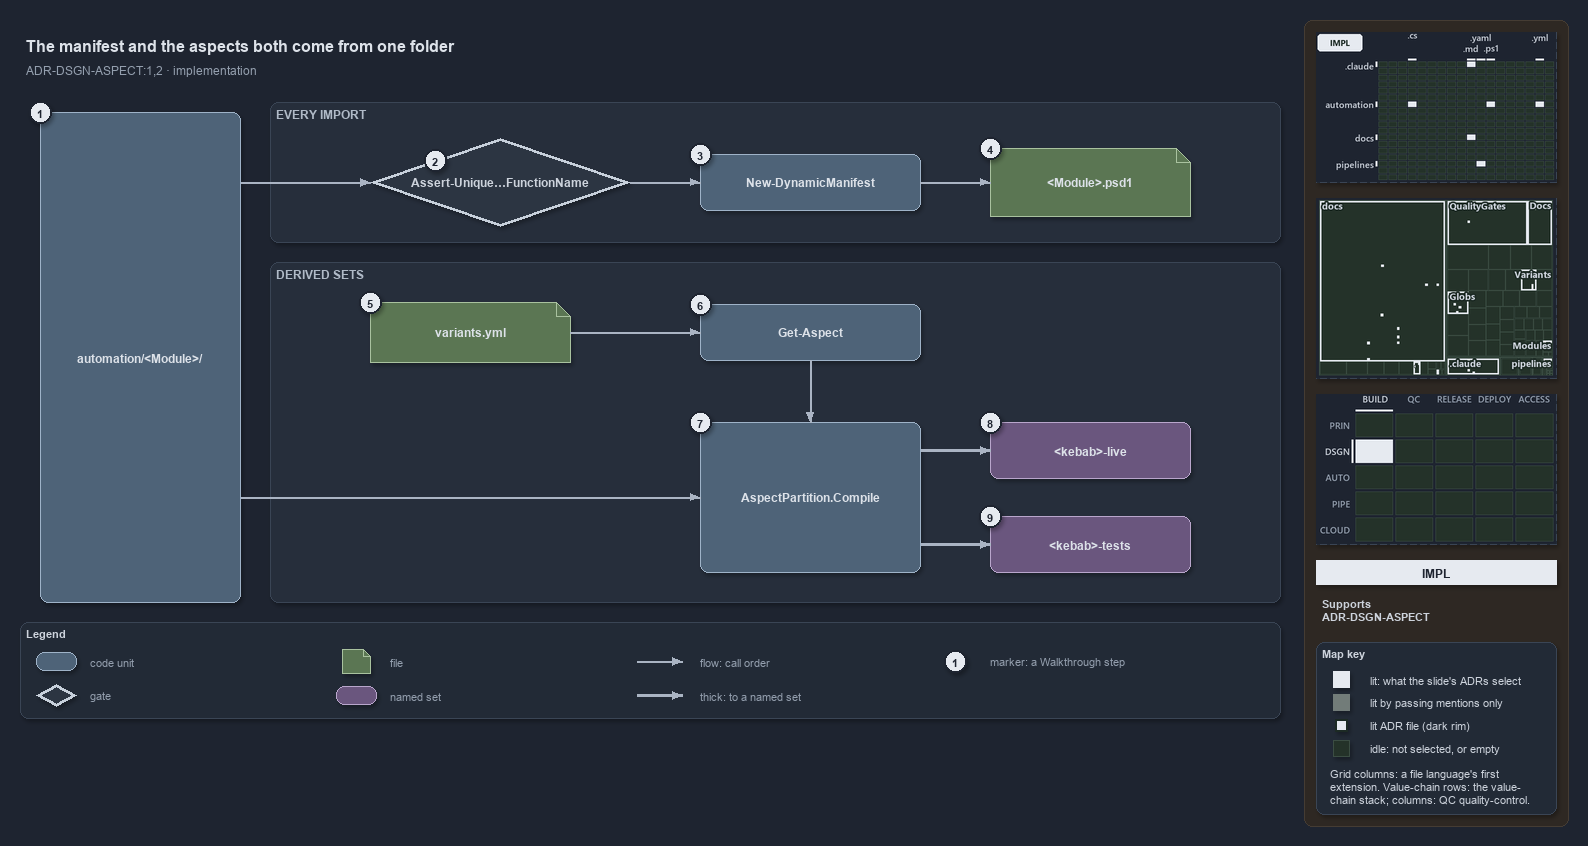

The diagram above was exported from draw.io. Its source (the exported page's mxGraphModel, read from the mxfile embedded in the PNG):
<mxGraphModel dx="1024" dy="768" grid="0" gridSize="10" guides="1" tooltips="1" connect="1" arrows="1" fold="1" page="1" pageScale="1" pageWidth="1572" pageHeight="722" background="#1E2430" math="0" shadow="1">
  <root>
    <mxCell id="0" />
    <mxCell id="1" parent="0" />
    <mxCell id="sidebar-bg" value="" style="rounded=1;arcSize=2;html=1;fillColor=#2E2823;strokeColor=#453C33;shadow=0;" vertex="1" parent="1">
      <mxGeometry x="1304" y="4" width="264" height="806" as="geometry" />
    </mxCell>
    <mxCell id="title" value="The manifest and the aspects both come from one folder" style="text;html=1;align=left;verticalAlign=middle;fontSize=16;fontStyle=1;fontColor=#DDE2E9;" vertex="1" parent="1">
      <mxGeometry x="20" y="14" width="1260" height="30" as="geometry" />
    </mxCell>
    <mxCell id="subtitle" value="ADR-DSGN-ASPECT:1,2 &amp;#183; implementation" style="text;html=1;align=left;verticalAlign=middle;fontSize=12;fontColor=#949FAE;" vertex="1" parent="1">
      <mxGeometry x="20" y="44" width="1240" height="20" as="geometry" />
    </mxCell>
    <mxCell id="band-import" value="EVERY IMPORT" style="rounded=1;html=1;arcSize=3;fillColor=#262E3B;strokeColor=#3A4555;verticalAlign=top;align=left;spacingLeft=8;fontStyle=1;fontSize=12;fontColor=#B0BAC7;" vertex="1" parent="1">
      <mxGeometry x="270" y="86" width="1010" height="140" as="geometry" />
    </mxCell>
    <mxCell id="band-sets" value="DERIVED SETS" style="rounded=1;html=1;arcSize=3;fillColor=#262E3B;strokeColor=#3A4555;verticalAlign=top;align=left;spacingLeft=8;fontStyle=1;fontSize=12;fontColor=#B0BAC7;" vertex="1" parent="1">
      <mxGeometry x="270" y="246" width="1010" height="340" as="geometry" />
    </mxCell>
    <mxCell id="folder" value="&lt;b&gt;automation/&amp;lt;Module&amp;gt;/&lt;/b&gt;" style="rounded=1;whiteSpace=wrap;html=1;arcSize=20;fillColor=#4E6378;strokeColor=#9FB3C8;fontColor=#DDE2E9;fontSize=12;" vertex="1" parent="1">
      <mxGeometry x="40" y="96" width="200" height="490" as="geometry" />
    </mxCell>
    <mxCell id="gate-unique" value="&lt;b&gt;Assert-Unique&amp;#8230;FunctionName&lt;/b&gt;" style="rhombus;whiteSpace=wrap;html=1;fillColor=#2C3542;strokeColor=#C7D0DB;strokeWidth=3;fontSize=12;fontColor=#CDD3DC;" vertex="1" parent="1">
      <mxGeometry x="370" y="122" width="260" height="88" as="geometry" />
    </mxCell>
    <mxCell id="manifest" value="&lt;b&gt;New-DynamicManifest&lt;/b&gt;" style="rounded=1;whiteSpace=wrap;html=1;arcSize=20;fillColor=#4E6378;strokeColor=#9FB3C8;fontColor=#DDE2E9;fontSize=12;" vertex="1" parent="1">
      <mxGeometry x="700" y="138" width="220" height="56" as="geometry" />
    </mxCell>
    <mxCell id="psd1" value="&lt;b&gt;&amp;lt;Module&amp;gt;.psd1&lt;/b&gt;" style="shape=note;size=14;whiteSpace=wrap;html=1;fillColor=#5B7653;strokeColor=#A9C29F;fontColor=#DDE2E9;fontSize=12;" vertex="1" parent="1">
      <mxGeometry x="990" y="132" width="200" height="68" as="geometry" />
    </mxCell>
    <mxCell id="variants" value="&lt;b&gt;variants.yml&lt;/b&gt;" style="shape=note;size=14;whiteSpace=wrap;html=1;fillColor=#5B7653;strokeColor=#A9C29F;fontColor=#DDE2E9;fontSize=12;" vertex="1" parent="1">
      <mxGeometry x="370" y="286" width="200" height="60" as="geometry" />
    </mxCell>
    <mxCell id="get-aspect" value="&lt;b&gt;Get-Aspect&lt;/b&gt;" style="rounded=1;whiteSpace=wrap;html=1;arcSize=20;fillColor=#4E6378;strokeColor=#9FB3C8;fontColor=#DDE2E9;fontSize=12;" vertex="1" parent="1">
      <mxGeometry x="700" y="288" width="220" height="56" as="geometry" />
    </mxCell>
    <mxCell id="compile" value="&lt;b&gt;AspectPartition.Compile&lt;/b&gt;" style="rounded=1;whiteSpace=wrap;html=1;arcSize=20;fillColor=#4E6378;strokeColor=#9FB3C8;fontColor=#DDE2E9;fontSize=12;" vertex="1" parent="1">
      <mxGeometry x="700" y="406" width="220" height="150" as="geometry" />
    </mxCell>
    <mxCell id="live" value="&lt;b&gt;&amp;lt;kebab&amp;gt;-live&lt;/b&gt;" style="rounded=1;whiteSpace=wrap;html=1;arcSize=20;fillColor=#6A567E;strokeColor=#B9A6CC;fontColor=#DDE2E9;fontSize=12;" vertex="1" parent="1">
      <mxGeometry x="990" y="406" width="200" height="56" as="geometry" />
    </mxCell>
    <mxCell id="tests" value="&lt;b&gt;&amp;lt;kebab&amp;gt;-tests&lt;/b&gt;" style="rounded=1;whiteSpace=wrap;html=1;arcSize=20;fillColor=#6A567E;strokeColor=#B9A6CC;fontColor=#DDE2E9;fontSize=12;" vertex="1" parent="1">
      <mxGeometry x="990" y="500" width="200" height="56" as="geometry" />
    </mxCell>
    <mxCell id="port-folder-r1" value="" style="text;html=1;strokeColor=none;fillColor=none;" vertex="1" parent="1">
      <mxGeometry x="240" y="166" width="1" height="1" as="geometry" />
    </mxCell>
    <mxCell id="edge-folder-unique" value="" style="edgeStyle=orthogonalEdgeStyle;rounded=1;html=1;endArrow=block;strokeColor=#AAB4C3;fontColor=#CDD3DC;shadow=0;" edge="1" parent="1" source="port-folder-r1" target="gate-unique">
      <mxGeometry relative="1" as="geometry" />
    </mxCell>
    <mxCell id="edge-unique-manifest" value="" style="edgeStyle=orthogonalEdgeStyle;rounded=1;html=1;endArrow=block;strokeColor=#AAB4C3;fontColor=#CDD3DC;shadow=0;" edge="1" parent="1" source="gate-unique" target="manifest">
      <mxGeometry relative="1" as="geometry" />
    </mxCell>
    <mxCell id="edge-manifest-psd1" value="" style="edgeStyle=orthogonalEdgeStyle;rounded=1;html=1;endArrow=block;strokeColor=#AAB4C3;fontColor=#CDD3DC;shadow=0;" edge="1" parent="1" source="manifest" target="psd1">
      <mxGeometry relative="1" as="geometry" />
    </mxCell>
    <mxCell id="edge-variants-aspect" value="" style="edgeStyle=orthogonalEdgeStyle;rounded=1;html=1;endArrow=block;strokeColor=#AAB4C3;fontColor=#CDD3DC;shadow=0;" edge="1" parent="1" source="variants" target="get-aspect">
      <mxGeometry relative="1" as="geometry" />
    </mxCell>
    <mxCell id="edge-aspect-compile" value="" style="edgeStyle=orthogonalEdgeStyle;rounded=1;html=1;endArrow=block;strokeColor=#AAB4C3;fontColor=#CDD3DC;shadow=0;" edge="1" parent="1" source="get-aspect" target="compile">
      <mxGeometry relative="1" as="geometry" />
    </mxCell>
    <mxCell id="port-folder-r2" value="" style="text;html=1;strokeColor=none;fillColor=none;" vertex="1" parent="1">
      <mxGeometry x="240" y="481" width="1" height="1" as="geometry" />
    </mxCell>
    <mxCell id="edge-folder-compile" value="" style="edgeStyle=orthogonalEdgeStyle;rounded=1;html=1;endArrow=block;strokeColor=#AAB4C3;fontColor=#CDD3DC;shadow=0;" edge="1" parent="1" source="port-folder-r2" target="compile">
      <mxGeometry relative="1" as="geometry" />
    </mxCell>
    <mxCell id="port-compile-r1" value="" style="text;html=1;strokeColor=none;fillColor=none;" vertex="1" parent="1">
      <mxGeometry x="920" y="434" width="1" height="1" as="geometry" />
    </mxCell>
    <mxCell id="edge-compile-live" value="" style="edgeStyle=orthogonalEdgeStyle;rounded=1;html=1;endArrow=block;strokeColor=#AAB4C3;strokeWidth=2.5;fontColor=#CDD3DC;shadow=0;" edge="1" parent="1" source="port-compile-r1" target="live">
      <mxGeometry relative="1" as="geometry" />
    </mxCell>
    <mxCell id="port-compile-r2" value="" style="text;html=1;strokeColor=none;fillColor=none;" vertex="1" parent="1">
      <mxGeometry x="920" y="528" width="1" height="1" as="geometry" />
    </mxCell>
    <mxCell id="edge-compile-tests" value="" style="edgeStyle=orthogonalEdgeStyle;rounded=1;html=1;endArrow=block;strokeColor=#AAB4C3;strokeWidth=2.5;fontColor=#CDD3DC;shadow=0;" edge="1" parent="1" source="port-compile-r2" target="tests">
      <mxGeometry relative="1" as="geometry" />
    </mxCell>
    <mxCell id="mark-1" value="1" style="ellipse;html=1;fillColor=#E6EAF0;strokeColor=#1E2430;strokeWidth=2;fontColor=#1E2430;fontStyle=1;fontSize=11;" vertex="1" parent="1">
      <mxGeometry x="29" y="85" width="22" height="22" as="geometry" />
    </mxCell>
    <mxCell id="mark-2" value="2" style="ellipse;html=1;fillColor=#E6EAF0;strokeColor=#1E2430;strokeWidth=2;fontColor=#1E2430;fontStyle=1;fontSize=11;" vertex="1" parent="1">
      <mxGeometry x="424" y="133" width="22" height="22" as="geometry" />
    </mxCell>
    <mxCell id="mark-3" value="3" style="ellipse;html=1;fillColor=#E6EAF0;strokeColor=#1E2430;strokeWidth=2;fontColor=#1E2430;fontStyle=1;fontSize=11;" vertex="1" parent="1">
      <mxGeometry x="689" y="127" width="22" height="22" as="geometry" />
    </mxCell>
    <mxCell id="mark-4" value="4" style="ellipse;html=1;fillColor=#E6EAF0;strokeColor=#1E2430;strokeWidth=2;fontColor=#1E2430;fontStyle=1;fontSize=11;" vertex="1" parent="1">
      <mxGeometry x="979" y="121" width="22" height="22" as="geometry" />
    </mxCell>
    <mxCell id="mark-5" value="5" style="ellipse;html=1;fillColor=#E6EAF0;strokeColor=#1E2430;strokeWidth=2;fontColor=#1E2430;fontStyle=1;fontSize=11;" vertex="1" parent="1">
      <mxGeometry x="359" y="275" width="22" height="22" as="geometry" />
    </mxCell>
    <mxCell id="mark-6" value="6" style="ellipse;html=1;fillColor=#E6EAF0;strokeColor=#1E2430;strokeWidth=2;fontColor=#1E2430;fontStyle=1;fontSize=11;" vertex="1" parent="1">
      <mxGeometry x="689" y="277" width="22" height="22" as="geometry" />
    </mxCell>
    <mxCell id="mark-7" value="7" style="ellipse;html=1;fillColor=#E6EAF0;strokeColor=#1E2430;strokeWidth=2;fontColor=#1E2430;fontStyle=1;fontSize=11;" vertex="1" parent="1">
      <mxGeometry x="689" y="395" width="22" height="22" as="geometry" />
    </mxCell>
    <mxCell id="mark-8" value="8" style="ellipse;html=1;fillColor=#E6EAF0;strokeColor=#1E2430;strokeWidth=2;fontColor=#1E2430;fontStyle=1;fontSize=11;" vertex="1" parent="1">
      <mxGeometry x="979" y="395" width="22" height="22" as="geometry" />
    </mxCell>
    <mxCell id="mark-9" value="9" style="ellipse;html=1;fillColor=#E6EAF0;strokeColor=#1E2430;strokeWidth=2;fontColor=#1E2430;fontStyle=1;fontSize=11;" vertex="1" parent="1">
      <mxGeometry x="979" y="489" width="22" height="22" as="geometry" />
    </mxCell>
    <mxCell id="legend" value="&lt;b&gt;Legend&lt;/b&gt;" style="rounded=1;whiteSpace=wrap;html=1;arcSize=6;fillColor=#222A36;strokeColor=#3A4555;align=left;verticalAlign=top;spacing=8;fontSize=11;fontColor=#CDD3DC;" vertex="1" parent="1">
      <mxGeometry x="20" y="606" width="1260" height="96" as="geometry" />
    </mxCell>
    <mxCell id="legend-code" value="" style="rounded=1;whiteSpace=wrap;html=1;arcSize=20;fillColor=#4E6378;strokeColor=#9FB3C8;fontColor=#DDE2E9;fontSize=12;" vertex="1" parent="1">
      <mxGeometry x="36" y="636" width="40" height="18" as="geometry" />
    </mxCell>
    <mxCell id="legend-code-text" value="code unit" style="text;html=1;align=left;verticalAlign=middle;fontSize=11;fontColor=#949FAE;" vertex="1" parent="1">
      <mxGeometry x="84" y="635" width="240" height="20" as="geometry" />
    </mxCell>
    <mxCell id="legend-gate" value="" style="rhombus;whiteSpace=wrap;html=1;fillColor=#2C3542;strokeColor=#C7D0DB;strokeWidth=3;fontSize=12;fontColor=#CDD3DC;" vertex="1" parent="1">
      <mxGeometry x="36" y="668" width="40" height="22" as="geometry" />
    </mxCell>
    <mxCell id="legend-gate-text" value="gate" style="text;html=1;align=left;verticalAlign=middle;fontSize=11;fontColor=#949FAE;" vertex="1" parent="1">
      <mxGeometry x="84" y="669" width="240" height="20" as="geometry" />
    </mxCell>
    <mxCell id="legend-file" value="" style="shape=note;size=7;whiteSpace=wrap;html=1;fillColor=#5B7653;strokeColor=#A9C29F;fontColor=#DDE2E9;fontSize=12;" vertex="1" parent="1">
      <mxGeometry x="342" y="633" width="28" height="24" as="geometry" />
    </mxCell>
    <mxCell id="legend-file-text" value="file" style="text;html=1;align=left;verticalAlign=middle;fontSize=11;fontColor=#949FAE;" vertex="1" parent="1">
      <mxGeometry x="384" y="635" width="240" height="20" as="geometry" />
    </mxCell>
    <mxCell id="legend-set" value="" style="rounded=1;whiteSpace=wrap;html=1;arcSize=20;fillColor=#6A567E;strokeColor=#B9A6CC;fontColor=#DDE2E9;fontSize=12;" vertex="1" parent="1">
      <mxGeometry x="336" y="670" width="40" height="18" as="geometry" />
    </mxCell>
    <mxCell id="legend-set-text" value="named set" style="text;html=1;align=left;verticalAlign=middle;fontSize=11;fontColor=#949FAE;" vertex="1" parent="1">
      <mxGeometry x="384" y="669" width="240" height="20" as="geometry" />
    </mxCell>
    <mxCell id="legend-flow-a" value="" style="text;html=1;strokeColor=none;fillColor=none;" vertex="1" parent="1">
      <mxGeometry x="636" y="645" width="1" height="1" as="geometry" />
    </mxCell>
    <mxCell id="legend-flow-b" value="" style="text;html=1;strokeColor=none;fillColor=none;" vertex="1" parent="1">
      <mxGeometry x="682" y="645" width="1" height="1" as="geometry" />
    </mxCell>
    <mxCell id="legend-flow" value="" style="edgeStyle=orthogonalEdgeStyle;rounded=1;html=1;endArrow=block;strokeColor=#AAB4C3;fontColor=#CDD3DC;shadow=0;" edge="1" parent="1" source="legend-flow-a" target="legend-flow-b">
      <mxGeometry relative="1" as="geometry" />
    </mxCell>
    <mxCell id="legend-flow-text" value="flow: call order" style="text;html=1;align=left;verticalAlign=middle;fontSize=11;fontColor=#949FAE;" vertex="1" parent="1">
      <mxGeometry x="694" y="635" width="240" height="20" as="geometry" />
    </mxCell>
    <mxCell id="legend-thick-a" value="" style="text;html=1;strokeColor=none;fillColor=none;" vertex="1" parent="1">
      <mxGeometry x="636" y="679" width="1" height="1" as="geometry" />
    </mxCell>
    <mxCell id="legend-thick-b" value="" style="text;html=1;strokeColor=none;fillColor=none;" vertex="1" parent="1">
      <mxGeometry x="682" y="679" width="1" height="1" as="geometry" />
    </mxCell>
    <mxCell id="legend-thick" value="" style="edgeStyle=orthogonalEdgeStyle;rounded=1;html=1;endArrow=block;strokeColor=#AAB4C3;strokeWidth=2.5;fontColor=#CDD3DC;shadow=0;" edge="1" parent="1" source="legend-thick-a" target="legend-thick-b">
      <mxGeometry relative="1" as="geometry" />
    </mxCell>
    <mxCell id="legend-thick-text" value="thick: to a named set" style="text;html=1;align=left;verticalAlign=middle;fontSize=11;fontColor=#949FAE;" vertex="1" parent="1">
      <mxGeometry x="694" y="669" width="240" height="20" as="geometry" />
    </mxCell>
    <mxCell id="legend-mark" value="1" style="ellipse;html=1;fillColor=#E6EAF0;strokeColor=#1E2430;strokeWidth=2;fontColor=#1E2430;fontStyle=1;fontSize=11;" vertex="1" parent="1">
      <mxGeometry x="944" y="634" width="22" height="22" as="geometry" />
    </mxCell>
    <mxCell id="legend-mark-text" value="marker: a Walkthrough step" style="text;html=1;align=left;verticalAlign=middle;fontSize=11;fontColor=#949FAE;" vertex="1" parent="1">
      <mxGeometry x="984" y="635" width="220" height="20" as="geometry" />
    </mxCell>
    <mxCell id="minimap-grid" value="" style="shape=image;html=1;imageAspect=0;aspect=fixed;verticalLabelPosition=bottom;strokeColor=#3A4555;dashed=1;fillColor=#222A36;image=data:image/png,(base64 omitted: 11744 chars);" vertex="1" parent="1">
      <mxGeometry x="1316" y="16" width="240" height="150" as="geometry" />
    </mxCell>
    <mxCell id="minimap-tree" value="" style="shape=image;html=1;imageAspect=0;aspect=fixed;verticalLabelPosition=bottom;strokeColor=#3A4555;dashed=1;fillColor=#222A36;image=data:image/png,(base64 omitted: 21216 chars);" vertex="1" parent="1">
      <mxGeometry x="1316" y="182" width="240" height="180" as="geometry" />
    </mxCell>
    <mxCell id="minimap-chain" value="" style="shape=image;html=1;imageAspect=0;aspect=fixed;verticalLabelPosition=bottom;strokeColor=#3A4555;dashed=1;fillColor=#222A36;image=data:image/png,(base64 omitted: 12436 chars);" vertex="1" parent="1">
      <mxGeometry x="1316" y="378" width="240" height="150" as="geometry" />
    </mxCell>
    <mxCell id="lens-badge" value="IMPL" style="rounded=0;whiteSpace=wrap;html=1;align=center;verticalAlign=middle;fontSize=12;fontStyle=1;fontColor=#1E2430;fillColor=#E6EAF0;strokeColor=none;" vertex="1" parent="1">
      <mxGeometry x="1316" y="544" width="240" height="24" as="geometry" />
    </mxCell>
    <mxCell id="supports" value="&lt;b&gt;Supports&lt;/b&gt;&lt;br&gt;ADR-DSGN-ASPECT" style="text;html=1;whiteSpace=wrap;align=left;verticalAlign=top;fontSize=11;fontColor=#CDD3DC;" vertex="1" parent="1">
      <mxGeometry x="1316" y="576" width="240" height="38" as="geometry" />
    </mxCell>
    <mxCell id="mapkey" value="&lt;b&gt;Map key&lt;/b&gt;" style="rounded=1;arcSize=6;whiteSpace=wrap;html=1;align=left;verticalAlign=top;fontSize=11;fontColor=#CDD3DC;fillColor=#222A36;strokeColor=#3A4555;spacingLeft=8;spacingTop=2;" vertex="1" parent="1">
      <mxGeometry x="1316" y="626" width="240" height="172" as="geometry" />
    </mxCell>
    <mxCell id="mapkey-lit" value="" style="rounded=0;html=1;fillColor=#E6EAF0;strokeColor=#E6EAF0;" vertex="1" parent="1">
      <mxGeometry x="1333.0" y="655.0" width="16" height="16" as="geometry" />
    </mxCell>
    <mxCell id="mapkey-lit-text" value="lit: what the slide's ADRs select" style="text;html=1;align=left;verticalAlign=middle;fontSize=11;fontColor=#CDD3DC;" vertex="1" parent="1">
      <mxGeometry x="1364" y="653" width="184" height="20" as="geometry" />
    </mxCell>
    <mxCell id="mapkey-touched" value="" style="rounded=0;html=1;fillColor=#727C79;strokeColor=#727C79;" vertex="1" parent="1">
      <mxGeometry x="1333.0" y="678.0" width="16" height="16" as="geometry" />
    </mxCell>
    <mxCell id="mapkey-touched-text" value="lit by passing mentions only" style="text;html=1;align=left;verticalAlign=middle;fontSize=11;fontColor=#CDD3DC;" vertex="1" parent="1">
      <mxGeometry x="1364" y="676" width="184" height="20" as="geometry" />
    </mxCell>
    <mxCell id="mapkey-adr" value="" style="rounded=0;html=1;fillColor=#E6EAF0;strokeColor=#1C2A24;strokeWidth=2;" vertex="1" parent="1">
      <mxGeometry x="1335.0" y="703.0" width="12" height="12" as="geometry" />
    </mxCell>
    <mxCell id="mapkey-adr-text" value="lit ADR file (dark rim)" style="text;html=1;align=left;verticalAlign=middle;fontSize=11;fontColor=#CDD3DC;" vertex="1" parent="1">
      <mxGeometry x="1364" y="699" width="184" height="20" as="geometry" />
    </mxCell>
    <mxCell id="mapkey-idle" value="" style="rounded=0;html=1;fillColor=#243229;strokeColor=#3B4D43;" vertex="1" parent="1">
      <mxGeometry x="1333.0" y="724.0" width="16" height="16" as="geometry" />
    </mxCell>
    <mxCell id="mapkey-idle-text" value="idle: not selected, or empty" style="text;html=1;align=left;verticalAlign=middle;fontSize=11;fontColor=#CDD3DC;" vertex="1" parent="1">
      <mxGeometry x="1364" y="722" width="184" height="20" as="geometry" />
    </mxCell>
    <mxCell id="mapkey-codes" value="Grid columns: a file language's first&lt;br&gt;extension. Value-chain rows: the value-&lt;br&gt;chain stack; columns: QC quality-control." style="text;html=1;align=left;verticalAlign=top;whiteSpace=wrap;fontSize=11;fontColor=#CDD3DC;" vertex="1" parent="1">
      <mxGeometry x="1324" y="746" width="224" height="46" as="geometry" />
    </mxCell>
  </root>
</mxGraphModel>